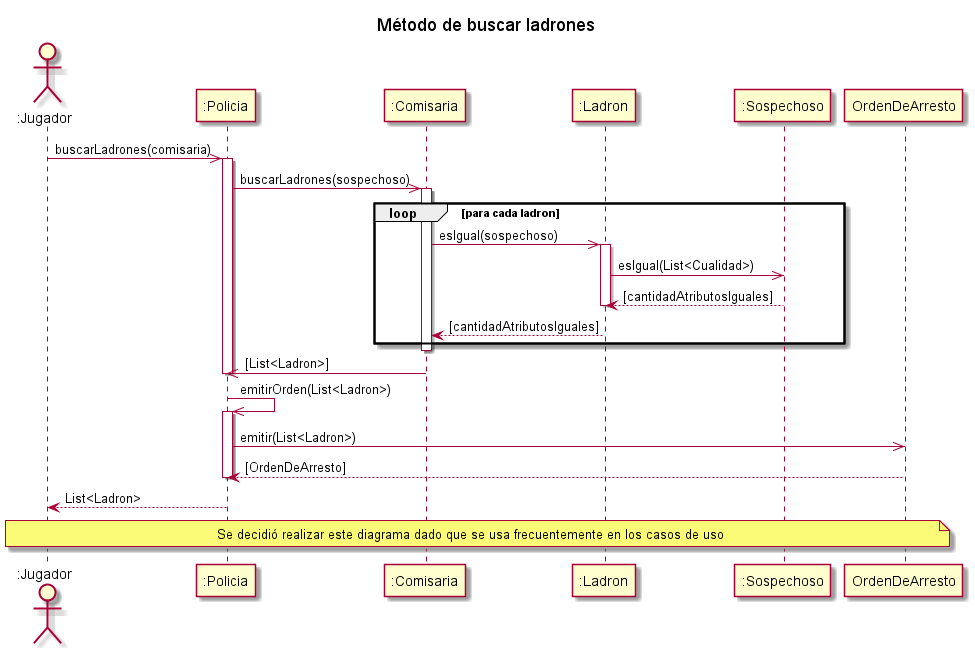

The diagram above was rendered by PlantUML. Its source (embedded in the PNG):
@startuml
title Método de buscar ladrones
actor ":Jugador" as AlgoThief

participant ":Policia" as Policia
participant ":Comisaria" as Comisaria
participant ":Ladron" as Ladron
participant ":Sospechoso" as Sospechoso
participant "OrdenDeArresto" as Orden
AlgoThief ->> Policia : buscarLadrones(comisaria)
activate Policia
    Policia ->> Comisaria : buscarLadrones(sospechoso)
    activate Comisaria
        loop para cada ladron
            Comisaria ->> Ladron : esIgual(sospechoso)
            activate Ladron
                Ladron ->> Sospechoso : esIgual(List<Cualidad>)
                Sospechoso --> Ladron : [cantidadAtributosIguales]
            deactivate Ladron
            Ladron --> Comisaria : [cantidadAtributosIguales]
        end
    deactivate Comisaria
    Comisaria ->> Policia : [List<Ladron>]
deactivate Policia
    Policia ->> Policia : emitirOrden(List<Ladron>)
activate Policia
    Policia ->> Orden : emitir(List<Ladron>)
    Orden --> Policia : [OrdenDeArresto]
deactivate Policia
Policia --> AlgoThief : List<Ladron>
note across: Se decidió realizar este diagrama dado que se usa frecuentemente en los casos de uso
@enduml